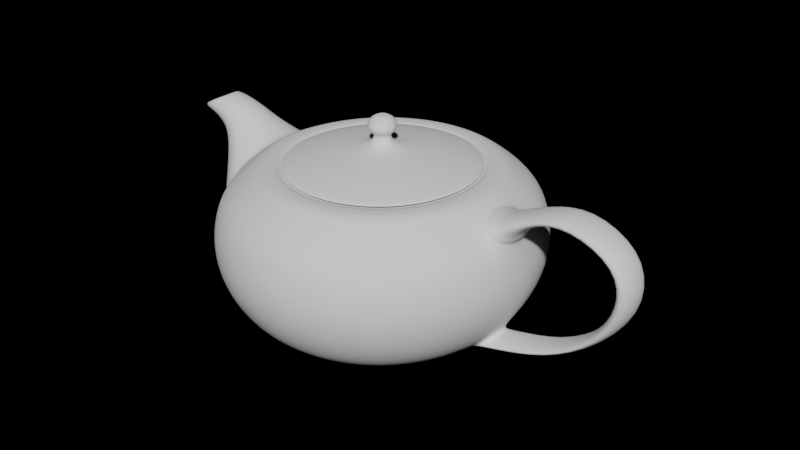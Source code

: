 # Source: teapot3.blend  (saved by Blender 2.92.15; exported with 4.5.12 LTS)
import bpy
from mathutils import Matrix  # noqa: F401  (used for matrix-valued properties, if any)

bpy.ops.wm.read_factory_settings(use_empty=True)
scene = bpy.context.scene
scene.name = 'Scene'

# ---- collections
col_collection_1 = bpy.data.collections.new('Collection 1'); scene.collection.children.link(col_collection_1)

# ---- world
world_world = bpy.data.worlds.new('World'); scene.world = world_world
world_world.use_nodes = True; world_world.node_tree.nodes.clear()
_N = world_world.node_tree.nodes; _L = world_world.node_tree.links
n0 = _N.new('ShaderNodeOutputWorld'); n0.name = 'World Output'; n0.location = (300, 300)
n1 = _N.new('ShaderNodeBackground'); n1.name = 'Background'; n1.location = (10, 300)
n1.inputs[0].default_value = (0.05088, 0.05088, 0.05088, 1.0)
n1.inputs[1].default_value = 0.0
_L.new(n1.outputs[0], n0.inputs[0])
n0.is_active_output = True
world_world.color = (0.05088, 0.05088, 0.05088)
world_world.use_sun_shadow = False
world_world.sun_shadow_jitter_overblur = 0.0
world_world.cycles.sampling_method = 'MANUAL'

# ---- meshes
me_cubeziercircle_012 = bpy.data.meshes.new('CUBezierCircle.012')
me_cubeziercircle_012.from_pydata([(0.09043, -0.01799, 0.07391), (0.08869, -0.01764, 0.05592), (0.06364, -0.02636, 0.1267), (0.0787, -0.0326, 0.1092), (0.08354, -0.03461, 0.0919), (0.08518, -0.03528, 0.07391), (0.08354, -0.03461, 0.05592), (0.0787, -0.0326, 0.03863), (0.07083, -0.02934, 0.02269), (0.06023, -0.02495, 0.01089), (0.05727, -0.03827, 0.1267), (0.07083, -0.04732, 0.1092), (0.07519, -0.05024, 0.0919), (0.07666, -0.05122, 0.07391), (0.07519, -0.05024, 0.05592), (0.07083, -0.04732, 0.03863), (0.06374, -0.04259, 0.02269), (0.05421, -0.03622, 0.01089), (0.04871, -0.04871, 0.1267), (0.06023, -0.06023, 0.1092), (0.06394, -0.06394, 0.0919), (0.0652, -0.0652, 0.07391), (0.06394, -0.06394, 0.05592), (0.06023, -0.06023, 0.03863), (0.05421, -0.05421, 0.02269), (0.0461, -0.0461, 0.01089), (0.03827, -0.05727, 0.1267), (0.04732, -0.07083, 0.1092), (0.05024, -0.07519, 0.0919), (0.05122, -0.07666, 0.07391), (0.05024, -0.07519, 0.05592), (0.04732, -0.07083, 0.03863), (0.04259, -0.06374, 0.02269), (0.03622, -0.05421, 0.01089), (0.02636, -0.06364, 0.1267), (0.0326, -0.0787, 0.1092), (0.03461, -0.08354, 0.0919), (0.03528, -0.08518, 0.07391), (0.03461, -0.08354, 0.05592), (0.0326, -0.0787, 0.03863), (0.02934, -0.07083, 0.02269), (0.02495, -0.06023, 0.01089), (0.01344, -0.06756, 0.1267), (0.01662, -0.08354, 0.1092), (0.01764, -0.08869, 0.0919), (0.01799, -0.09043, 0.07391), (0.01764, -0.08869, 0.05592), (0.01662, -0.08354, 0.03863), (0.01496, -0.07519, 0.02269), (0.01272, -0.06394, 0.01089), (-1.863e-08, -0.06888, 0.1267), (-3.725e-09, -0.08518, 0.1092), (-1.863e-08, -0.09043, 0.0919), (-1.863e-08, -0.0922, 0.07391), (-1.863e-08, -0.09043, 0.05592), (-3.725e-09, -0.08518, 0.03863), (-1.863e-08, -0.07666, 0.02269), (-1.118e-08, -0.0652, 0.01089), (-0.01344, -0.06756, 0.1267), (-0.01662, -0.08354, 0.1092), (-0.01764, -0.08869, 0.0919), (-0.01799, -0.09043, 0.07391), (-0.01764, -0.08869, 0.05592), (-0.01662, -0.08354, 0.03863), (-0.01496, -0.07519, 0.02269), (-0.01272, -0.06394, 0.01089), (-0.02636, -0.06364, 0.1267), (-0.0326, -0.0787, 0.1092), (-0.03461, -0.08354, 0.0919), (-0.03528, -0.08518, 0.07391), (-0.03461, -0.08354, 0.05592), (-0.0326, -0.0787, 0.03863), (-0.02934, -0.07083, 0.02269), (-0.02495, -0.06023, 0.01089), (-0.03827, -0.05727, 0.1267), (-0.04732, -0.07083, 0.1092), (-0.05024, -0.07519, 0.0919), (-0.05122, -0.07666, 0.07391), (-0.05024, -0.07519, 0.05592), (-0.04732, -0.07083, 0.03863), (-0.04259, -0.06374, 0.02269), (-0.03622, -0.05421, 0.01089), (-0.04871, -0.04871, 0.1267), (-0.06023, -0.06023, 0.1092), (-0.06394, -0.06394, 0.0919), (-0.0652, -0.0652, 0.07391), (-0.06394, -0.06394, 0.05592), (-0.06023, -0.06023, 0.03863), (-0.05421, -0.05421, 0.02269), (-0.0461, -0.0461, 0.01089), (-0.05727, -0.03827, 0.1267), (-0.07083, -0.04732, 0.1092), (-0.07519, -0.05024, 0.0919), (-0.07666, -0.05122, 0.07391), (-0.07519, -0.05024, 0.05592), (-0.07083, -0.04732, 0.03863), (-0.06374, -0.04259, 0.02269), (-0.05421, -0.03622, 0.01089), (-0.06364, -0.02636, 0.1267), (-0.07966, -0.03185, 0.1069), (-0.0812, -0.03814, 0.09321), (-0.08123, -0.04186, 0.07782), (-0.08153, -0.03942, 0.06093), (-0.08164, -0.03235, 0.04772), (-0.07083, -0.02934, 0.02269), (-0.06023, -0.02495, 0.01089), (-0.06756, -0.01344, 0.1267), (-0.07399, -0.01913, 0.1196), (-0.08201, -0.01905, 0.0372), (-0.07519, -0.01496, 0.02269), (-0.06394, -0.01272, 0.01089), (-0.05663, -0.01127, 0.007758), (-0.05335, -0.0221, 0.007758), (-0.04801, -0.03208, 0.007758), (-0.04083, -0.04083, 0.007758), (-0.03208, -0.04801, 0.007758), (-0.0221, -0.05335, 0.007758), (-0.01127, -0.05663, 0.007758), (-1.118e-08, -0.05774, 0.007758), (0.01126, -0.05663, 0.007758), (0.0221, -0.05335, 0.007758), (0.04083, -0.04083, 0.007758), (0.03208, -0.04801, 0.007758), (0.04801, -0.03208, 0.007758), (0.05335, -0.0221, 0.007758), (0.05663, -0.01127, 0.007758), (-0.04314, -0.008582, 0.00558), (-0.04064, -0.01683, 0.00558), (-0.03657, -0.02444, 0.00558), (-0.0311, -0.0311, 0.00558), (-0.02444, -0.03657, 0.00558), (-0.01683, -0.04064, 0.00558), (-0.008582, -0.04314, 0.00558), (-1.118e-08, -0.04399, 0.00558), (0.008582, -0.04314, 0.00558), (0.01683, -0.04064, 0.00558), (0.0311, -0.0311, 0.00558), (0.02444, -0.03657, 0.00558), (0.03657, -0.02444, 0.00558), (0.04064, -0.01683, 0.00558), (0.04314, -0.008582, 0.00558), (-0.04314, -0.008582, 0.0), (-0.04064, -0.01683, 0.0), (-0.03657, -0.02444, 0.0), (-0.0311, -0.0311, 0.0), (-0.02444, -0.03657, 0.0), (-0.01683, -0.04064, 0.0), (-0.008582, -0.04314, 0.0), (-1.118e-08, -0.04399, 0.0), (0.008582, -0.04314, 0.0), (0.01683, -0.04064, 0.0), (0.0311, -0.0311, 0.0), (0.02444, -0.03657, 0.0), (0.03657, -0.02444, 0.0), (0.04064, -0.01683, 0.0), (0.04314, -0.008582, 0.0), (-0.03828, -0.007614, 0.0), (-0.03606, -0.01494, 0.0), (-0.03245, -0.02168, 0.0), (-0.0276, -0.0276, 0.0), (-0.02168, -0.03245, 0.0), (-0.01494, -0.03606, 0.0), (-0.007614, -0.03828, 0.0), (-1.118e-08, -0.03903, 0.0), (0.007614, -0.03828, 0.0), (0.01494, -0.03606, 0.0), (0.0276, -0.0276, 0.0), (0.02168, -0.03245, 0.0), (0.03245, -0.02168, 0.0), (0.03606, -0.01494, 0.0), (0.03828, -0.007614, 0.0), (-0.03828, -0.007614, 0.00558), (-0.03606, -0.01494, 0.00558), (-0.03245, -0.02168, 0.00558), (-0.0276, -0.0276, 0.00558), (-0.02168, -0.03245, 0.00558), (-0.01494, -0.03606, 0.00558), (-0.007614, -0.03828, 0.00558), (-1.118e-08, -0.03903, 0.00558), (0.007614, -0.03828, 0.00558), (0.01494, -0.03606, 0.00558), (0.0276, -0.0276, 0.00558), (0.02168, -0.03245, 0.00558), (0.03245, -0.02168, 0.00558), (0.03606, -0.01494, 0.00558), (0.03828, -0.007614, 0.00558), (0.06258, -0.01245, 0.1289), (0.05895, -0.02442, 0.1289), (0.05305, -0.03545, 0.1289), (0.04512, -0.04512, 0.1289), (0.03545, -0.05305, 0.1289), (0.02442, -0.05895, 0.1289), (0.01245, -0.06258, 0.1289), (-1.863e-08, -0.06381, 0.1289), (-0.01245, -0.06258, 0.1289), (-0.02442, -0.05895, 0.1289), (-0.03545, -0.05305, 0.1289), (-0.04512, -0.04512, 0.1289), (-0.05305, -0.03545, 0.1289), (-0.05895, -0.02442, 0.1289), (-0.06258, -0.01245, 0.1289), (0.05519, -0.01098, 0.1289), (0.05199, -0.02153, 0.1289), (0.04679, -0.03126, 0.1289), (0.03979, -0.03979, 0.1289), (0.03126, -0.04679, 0.1289), (0.02153, -0.05199, 0.1289), (0.01098, -0.05519, 0.1289), (-1.118e-08, -0.05627, 0.1289), (-0.01098, -0.05519, 0.1289), (-0.02153, -0.05199, 0.1289), (-0.03126, -0.04679, 0.1289), (-0.03979, -0.03979, 0.1289), (-0.04679, -0.03126, 0.1289), (-0.05199, -0.02153, 0.1289), (-0.05519, -0.01098, 0.1289), (0.05519, -0.01098, 0.1275), (0.05199, -0.02153, 0.1275), (0.04679, -0.03126, 0.1275), (0.03979, -0.03979, 0.1275), (0.03126, -0.04679, 0.1275), (0.02153, -0.05199, 0.1275), (0.01098, -0.05519, 0.1275), (-1.118e-08, -0.05627, 0.1275), (-0.01098, -0.05519, 0.1275), (-0.02153, -0.05199, 0.1275), (-0.03126, -0.04679, 0.1275), (-0.03979, -0.03979, 0.1275), (-0.04679, -0.03126, 0.1275), (-0.05199, -0.02153, 0.1275), (-0.05519, -0.01098, 0.1275), (0.05044, -0.01003, 0.1275), (0.04751, -0.01968, 0.1275), (0.04276, -0.02857, 0.1275), (0.03636, -0.03636, 0.1275), (0.02857, -0.04276, 0.1275), (0.01968, -0.04751, 0.1275), (0.01003, -0.05044, 0.1275), (-1.118e-08, -0.05143, 0.1275), (-0.01003, -0.05044, 0.1275), (-0.01968, -0.04751, 0.1275), (-0.02857, -0.04276, 0.1275), (-0.03636, -0.03636, 0.1275), (-0.04276, -0.02857, 0.1275), (-0.04751, -0.01968, 0.1275), (-0.05044, -0.01003, 0.1275), (-0.08109, -0.02933, 0.1048), (-0.08297, -0.0353, 0.09249), (-0.08295, -0.03875, 0.07733), (-0.08329, -0.02981, 0.05049), (-0.07605, -0.01726, 0.1179), (-0.0831, -0.03679, 0.06238), (-0.08379, -0.01736, 0.04013), (-0.1229, -0.008052, 0.1422), (-0.1255, -0.01001, 0.1399), (-0.1285, -0.01071, 0.1369), (-0.1335, -0.007795, 0.1315), (-0.1202, -0.004636, 0.1441), (-0.1314, -0.00976, 0.134), (-0.1357, -0.004606, 0.1296), (-0.08207, -0.01619, 0.1213), (-0.09349, -0.03119, 0.07365), (-0.09579, -0.02531, 0.06304), (-0.09742, -0.01425, 0.05398), (-0.08915, -0.03042, 0.09843), (-0.0912, -0.0327, 0.086), (-0.08757, -0.02559, 0.1095), (-0.1113, -0.01234, 0.1271), (-0.106, -0.01121, 0.1346), (-0.1019, -0.004867, 0.1389), (-0.1119, -0.01053, 0.1205), (-0.1164, -0.005539, 0.1204), (-0.1086, -0.0126, 0.131), (-0.1041, -0.008782, 0.1372), (-0.1203, -0.01085, 0.1326), (-0.1152, -0.009826, 0.1393), (-0.1114, -0.004157, 0.1428), (-0.1225, -0.008812, 0.1296), (-0.1243, -0.005038, 0.127), (-0.1177, -0.0112, 0.1362), (-0.1133, -0.007559, 0.1414), (-0.08943, -0.01136, 0.1277), (-0.1019, -0.02004, 0.08082), (-0.1035, -0.01136, 0.06822), (-0.09637, -0.02415, 0.1021), (-0.09351, -0.01832, 0.1197), (-0.09902, -0.02387, 0.09225), (-0.0947, -0.02187, 0.1114), (-0.1045, -0.01655, 0.1097), (-0.1007, -0.01604, 0.1228), (-0.09554, -0.008314, 0.1336), (-0.1068, -0.01378, 0.1025), (-0.1087, -0.007878, 0.09486), (-0.1025, -0.01703, 0.1165), (-0.09902, -0.01379, 0.1285), (-0.1079, -0.01378, 0.1185), (-0.1036, -0.01379, 0.1286), (-0.09864, -0.006687, 0.1364), (-0.11, -0.0112, 0.1133), (-0.1117, -0.006234, 0.1082), (-0.1057, -0.01454, 0.1236), (-0.1016, -0.01155, 0.1329), (0.06756, -0.01344, 0.1267), (0.08294, -0.01671, 0.1092), (0.08869, -0.01764, 0.0919), (0.1508, -0.008785, 0.08928), (0.1554, -0.011, 0.08928), (0.1595, -0.006776, 0.08928), (0.1144, -0.007113, 0.03457), (0.0923, -0.01069, 0.1162), (0.08833, -0.01339, 0.1195), (0.08477, -0.008245, 0.1225), (0.0899, -0.01073, 0.1112), (0.08417, -0.01345, 0.1165), (0.07902, -0.00828, 0.1212), (0.0753, -0.009775, 0.1202), (0.08059, -0.01587, 0.1139), (0.08648, -0.01267, 0.1068), (0.1233, -0.0122, 0.1376), (0.123, -0.009737, 0.1331), (0.1236, -0.00751, 0.1417), (0.1153, -0.007286, 0.02914), (0.1146, -0.01018, 0.03131), (0.07686, -0.006835, 0.02431), (0.07267, -0.01136, 0.01973), (0.06991, -0.009224, 0.01668), (0.08354, -0.01662, 0.03863), (0.07519, -0.01496, 0.02269), (0.06394, -0.01272, 0.01089), (0.1512, -0.0116, 0.1201), (0.1488, -0.009261, 0.1171), (0.1534, -0.007143, 0.1228), (0.1428, -0.009725, 0.05772), (0.1449, -0.006478, 0.05667), (0.1407, -0.007275, 0.05928), (0.1006, -0.006548, 0.1329), (0.1034, -0.00849, 0.1271), (0.1019, -0.01063, 0.1302), (0.07677, -0.009714, 0.1213), (0.08194, -0.01577, 0.1149), (0.0877, -0.01259, 0.1078), (0.08499, -0.007046, 0.0266), (0.07974, -0.008959, 0.01933), (0.08175, -0.01132, 0.02223), (0.08548, -0.017, 0.07391), (0.08383, -0.01668, 0.0569), (0.06085, -0.02521, 0.1225), (0.07456, -0.03088, 0.1067), (0.07897, -0.03271, 0.09092), (0.08052, -0.03335, 0.07391), (0.07897, -0.03271, 0.0569), (0.07439, -0.03081, 0.04055), (0.06703, -0.02777, 0.02566), (0.05753, -0.02383, 0.01509), (0.05476, -0.03659, 0.1225), (0.0671, -0.04483, 0.1067), (0.07107, -0.04749, 0.09092), (0.07246, -0.04842, 0.07391), (0.07107, -0.04749, 0.0569), (0.06695, -0.04473, 0.04055), (0.06033, -0.04031, 0.02566), (0.05178, -0.0346, 0.01509), (0.04657, -0.04657, 0.1225), (0.05706, -0.05706, 0.1067), (0.06044, -0.06044, 0.09092), (0.06163, -0.06163, 0.07391), (0.06044, -0.06044, 0.0569), (0.05693, -0.05693, 0.04055), (0.05131, -0.05131, 0.02566), (0.04403, -0.04403, 0.01509), (0.03659, -0.05476, 0.1225), (0.04483, -0.0671, 0.1067), (0.04749, -0.07107, 0.09092), (0.04842, -0.07246, 0.07391), (0.04749, -0.07107, 0.0569), (0.04473, -0.06695, 0.04055), (0.04031, -0.06033, 0.02566), (0.0346, -0.05178, 0.01509), (0.02521, -0.06085, 0.1225), (0.03088, -0.07456, 0.1067), (0.03271, -0.07897, 0.09092), (0.03335, -0.08052, 0.07391), (0.03271, -0.07897, 0.0569), (0.03081, -0.07439, 0.04055), (0.02777, -0.06703, 0.02566), (0.02383, -0.05753, 0.01509), (0.01285, -0.0646, 0.1225), (0.01574, -0.07915, 0.1067), (0.01668, -0.08383, 0.09092), (0.017, -0.08548, 0.07391), (0.01668, -0.08383, 0.0569), (0.01571, -0.07897, 0.04055), (0.01416, -0.07116, 0.02566), (0.01215, -0.06107, 0.01509), (-1.863e-08, -0.06586, 0.1225), (-3.725e-09, -0.0807, 0.1067), (-1.863e-08, -0.08548, 0.09092), (-1.863e-08, -0.08715, 0.07391), (-1.863e-08, -0.08548, 0.0569), (-3.725e-09, -0.08052, 0.04055), (-1.863e-08, -0.07256, 0.02566), (-1.118e-08, -0.06227, 0.01509), (-0.01285, -0.0646, 0.1225), (-0.01574, -0.07915, 0.1067), (-0.01668, -0.08383, 0.09092), (-0.017, -0.08548, 0.07391), (-0.01668, -0.08383, 0.0569), (-0.01571, -0.07897, 0.04055), (-0.01416, -0.07116, 0.02566), (-0.01215, -0.06107, 0.01509), (-0.02521, -0.06085, 0.1225), (-0.03088, -0.07456, 0.1067), (-0.03271, -0.07897, 0.09092), (-0.03335, -0.08052, 0.07391), (-0.03271, -0.07897, 0.0569), (-0.03081, -0.07439, 0.04055), (-0.02777, -0.06703, 0.02566), (-0.02383, -0.05753, 0.01509), (-0.03659, -0.05476, 0.1225), (-0.04483, -0.0671, 0.1067), (-0.04749, -0.07107, 0.09092), (-0.04842, -0.07246, 0.07391), (-0.04749, -0.07107, 0.0569), (-0.04473, -0.06695, 0.04055), (-0.04031, -0.06033, 0.02566), (-0.0346, -0.05178, 0.01509), (-0.04657, -0.04657, 0.1225), (-0.05706, -0.05706, 0.1067), (-0.06044, -0.06044, 0.09092), (-0.06163, -0.06163, 0.07391), (-0.06044, -0.06044, 0.0569), (-0.05693, -0.05693, 0.04055), (-0.05131, -0.05131, 0.02566), (-0.04403, -0.04403, 0.01509), (-0.05471, -0.03662, 0.1225), (-0.06708, -0.04489, 0.1066), (-0.07106, -0.0475, 0.09092), (-0.07244, -0.04846, 0.07392), (-0.07103, -0.04754, 0.0569), (-0.06687, -0.04481, 0.04053), (-0.06025, -0.04034, 0.02562), (-0.05178, -0.0346, 0.01509), (-0.06085, -0.02513, 0.1226), (-0.07549, -0.03017, 0.1044), (-0.07682, -0.03592, 0.09215), (-0.0768, -0.0395, 0.07764), (-0.07708, -0.03721, 0.0617), (-0.07724, -0.03051, 0.04932), (-0.06697, -0.02773, 0.02557), (-0.05753, -0.02383, 0.01509), (-0.06477, -0.01276, 0.1224), (-0.07042, -0.01802, 0.1162), (-0.07759, -0.0179, 0.03932), (-0.07112, -0.01409, 0.02561), (-0.06107, -0.01215, 0.01509), (-0.05524, -0.01099, 0.01259), (-0.05204, -0.02156, 0.01259), (-0.04683, -0.03129, 0.01259), (-0.03983, -0.03983, 0.01259), (-0.03129, -0.04683, 0.01259), (-0.02156, -0.05204, 0.01259), (-0.01099, -0.05524, 0.01259), (-1.118e-08, -0.05633, 0.01259), (0.01099, -0.05524, 0.01259), (0.02156, -0.05204, 0.01259), (0.03983, -0.03983, 0.01259), (0.03129, -0.04683, 0.01259), (0.04683, -0.03129, 0.01259), (0.05204, -0.02156, 0.01259), (0.05524, -0.01099, 0.01259), (0.06148, -0.01223, 0.1239), (0.05791, -0.02399, 0.1239), (0.05212, -0.03482, 0.1239), (0.04432, -0.04432, 0.1239), (0.03482, -0.05212, 0.1239), (0.02399, -0.05791, 0.1239), (0.01223, -0.06148, 0.1239), (-1.863e-08, -0.06268, 0.1239), (-0.01223, -0.06148, 0.1239), (-0.02399, -0.05791, 0.1239), (-0.03482, -0.05212, 0.1239), (-0.04432, -0.04432, 0.1239), (-0.05212, -0.03482, 0.1239), (-0.05791, -0.02399, 0.1239), (-0.06148, -0.01223, 0.1239), (0.05996, -0.01193, 0.1237), (0.05648, -0.02339, 0.1237), (0.05083, -0.03396, 0.1237), (0.04323, -0.04323, 0.1237), (0.03396, -0.05083, 0.1237), (0.02339, -0.05648, 0.1237), (0.01193, -0.05996, 0.1237), (-1.118e-08, -0.06113, 0.1237), (-0.01193, -0.05996, 0.1237), (-0.02339, -0.05648, 0.1237), (-0.03396, -0.05083, 0.1237), (-0.04323, -0.04323, 0.1237), (-0.05083, -0.03396, 0.1237), (-0.05648, -0.02339, 0.1237), (-0.05996, -0.01193, 0.1237), (0.06026, -0.01199, 0.1227), (0.05676, -0.02351, 0.1227), (0.05108, -0.03413, 0.1227), (0.04344, -0.04344, 0.1227), (0.03413, -0.05108, 0.1227), (0.02351, -0.05676, 0.1227), (0.01199, -0.06026, 0.1227), (-1.118e-08, -0.06144, 0.1227), (-0.01199, -0.06026, 0.1227), (-0.02351, -0.05676, 0.1227), (-0.03413, -0.05108, 0.1227), (-0.04344, -0.04344, 0.1227), (-0.05108, -0.03413, 0.1227), (-0.05676, -0.02351, 0.1227), (-0.06026, -0.01199, 0.1227), (0.05044, -0.01003, 0.1225), (0.04751, -0.01968, 0.1225), (0.04276, -0.02857, 0.1225), (0.03636, -0.03636, 0.1225), (0.02857, -0.04276, 0.1225), (0.01968, -0.04751, 0.1225), (0.01003, -0.05044, 0.1225), (-1.118e-08, -0.05143, 0.1225), (-0.01003, -0.05044, 0.1225), (-0.01968, -0.04751, 0.1225), (-0.02857, -0.04276, 0.1225), (-0.03636, -0.03636, 0.1225), (-0.04276, -0.02857, 0.1225), (-0.04751, -0.01968, 0.1225), (-0.05044, -0.01003, 0.1225), (-0.07772, -0.02547, 0.1017), (-0.07926, -0.03151, 0.0911), (-0.07904, -0.03523, 0.07722), (-0.0791, -0.02745, 0.05233), (-0.07384, -0.01466, 0.1128), (-0.07902, -0.03372, 0.06333), (-0.07957, -0.01603, 0.04272), (-0.1233, -0.004561, 0.1385), (-0.1256, -0.005322, 0.1377), (-0.1282, -0.005499, 0.1369), (-0.1326, -0.00421, 0.135), (-0.1209, -0.002705, 0.1394), (-0.1307, -0.005074, 0.136), (-0.1347, -0.002526, 0.1342), (-0.08336, -0.01301, 0.1172), (-0.08993, -0.02757, 0.07414), (-0.09183, -0.02246, 0.06464), (-0.09324, -0.0126, 0.05651), (-0.08711, -0.02613, 0.09674), (-0.08823, -0.02864, 0.08534), (-0.0869, -0.02128, 0.1069), (-0.1096, -0.007405, 0.1274), (-0.1065, -0.006733, 0.1321), (-0.1039, -0.002963, 0.1346), (-0.1085, -0.006726, 0.1218), (-0.1126, -0.003228, 0.1231), (-0.108, -0.007632, 0.1299), (-0.1054, -0.005339, 0.1336), (-0.1193, -0.005887, 0.1337), (-0.1156, -0.005481, 0.1367), (-0.1127, -0.002421, 0.1382), (-0.1208, -0.004724, 0.1324), (-0.1221, -0.002651, 0.1311), (-0.1175, -0.006143, 0.1353), (-0.1142, -0.004355, 0.1375), (-0.09158, -0.008392, 0.1238), (-0.09755, -0.01756, 0.08133), (-0.09876, -0.01004, 0.06944), (-0.09342, -0.02012, 0.1011), (-0.0934, -0.01387, 0.117), (-0.09525, -0.0205, 0.09201), (-0.09288, -0.01741, 0.1097), (-0.1011, -0.01276, 0.1095), (-0.09979, -0.01131, 0.1212), (-0.09779, -0.005505, 0.1298), (-0.1026, -0.01104, 0.1029), (-0.1039, -0.006513, 0.09566), (-0.1002, -0.01255, 0.1156), (-0.09965, -0.00942, 0.1258), (-0.1049, -0.00959, 0.1186), (-0.1033, -0.009012, 0.1268), (-0.1009, -0.004245, 0.1324), (-0.1061, -0.007995, 0.114), (-0.107, -0.004463, 0.1094), (-0.1042, -0.00973, 0.1228), (-0.1026, -0.007479, 0.1299), (0.06471, -0.01273, 0.1225), (0.07916, -0.01485, 0.1069), (0.08379, -0.01655, 0.09105), (0.07897, -0.01571, 0.04057), (0.0711, -0.01417, 0.02558), (0.06108, -0.01215, 0.01508), (0.05519, -0.01098, 0.1283), (0.05199, -0.02153, 0.1283), (0.04679, -0.03126, 0.1283), (0.03979, -0.03979, 0.1283), (0.03126, -0.04679, 0.1283), (0.02153, -0.05199, 0.1283), (0.01098, -0.05519, 0.1283), (-1.863e-08, -0.05627, 0.1283), (-0.01098, -0.05519, 0.1283), (-0.02153, -0.05199, 0.1283), (-0.03126, -0.04679, 0.1283), (-0.03979, -0.03979, 0.1283), (-0.04679, -0.03126, 0.1283), (-0.05199, -0.02153, 0.1283), (-0.05519, -0.01098, 0.1283), (0.05044, -0.01003, 0.1283), (0.04751, -0.01968, 0.1283), (0.04276, -0.02857, 0.1283), (0.03636, -0.03636, 0.1283), (0.02857, -0.04276, 0.1283), (0.01968, -0.04751, 0.1283), (0.01003, -0.05044, 0.1283), (-1.863e-08, -0.05143, 0.1283), (-0.01003, -0.05044, 0.1283), (-0.01968, -0.04751, 0.1283), (-0.02857, -0.04276, 0.1283), (-0.03636, -0.03636, 0.1283), (-0.04276, -0.02857, 0.1283), (-0.04751, -0.01968, 0.1283), (-0.05044, -0.01003, 0.1283), (0.05044, -0.01003, 0.1235), (0.04751, -0.01968, 0.1235), (0.04276, -0.02857, 0.1235), (0.03636, -0.03636, 0.1235), (0.02857, -0.04276, 0.1235), (0.01968, -0.04751, 0.1235), (0.01003, -0.05044, 0.1235), (-1.863e-08, -0.05143, 0.1235), (-0.01003, -0.05044, 0.1235), (-0.01968, -0.04751, 0.1235), (-0.02857, -0.04276, 0.1235), (-0.03636, -0.03636, 0.1235), (-0.04276, -0.02857, 0.1235), (-0.04751, -0.01968, 0.1235), (-0.05044, -0.01003, 0.1235), (0.04495, -0.008941, 0.133), (0.04234, -0.01754, 0.133), (0.03811, -0.02546, 0.133), (0.03241, -0.03241, 0.133), (0.02546, -0.03811, 0.133), (0.01754, -0.04234, 0.133), (0.008941, -0.04495, 0.133), (-1.863e-08, -0.04583, 0.133), (-0.008941, -0.04495, 0.133), (-0.01754, -0.04234, 0.133), (-0.02546, -0.03811, 0.133), (-0.03241, -0.03241, 0.133), (-0.03811, -0.02546, 0.133), (-0.04234, -0.01754, 0.133), (-0.04495, -0.008941, 0.133), (0.03314, -0.006593, 0.1369), (0.03122, -0.01293, 0.1369), (0.0281, -0.01877, 0.1369), (0.0239, -0.0239, 0.1369), (0.01877, -0.0281, 0.1369), (0.01293, -0.03122, 0.1369), (0.006593, -0.03314, 0.1369), (-1.118e-08, -0.03379, 0.1369), (-0.006593, -0.03314, 0.1369), (-0.01293, -0.03122, 0.1369), (-0.01877, -0.0281, 0.1369), (-0.0239, -0.0239, 0.1369), (-0.0281, -0.01877, 0.1369), (-0.03122, -0.01293, 0.1369), (-0.03314, -0.006593, 0.1369), (0.01242, -0.00247, 0.1408), (0.0117, -0.004846, 0.1408), (0.01053, -0.007035, 0.1408), (0.008954, -0.008954, 0.1408), (0.007035, -0.01053, 0.1408), (0.004846, -0.0117, 0.1408), (0.00247, -0.01242, 0.1408), (-3.725e-09, -0.01266, 0.1408), (-0.00247, -0.01242, 0.1408), (-0.004846, -0.0117, 0.1408), (-0.007035, -0.01053, 0.1408), (-0.008954, -0.008954, 0.1408), (-0.01053, -0.007035, 0.1408), (-0.0117, -0.004846, 0.1408), (-0.01242, -0.00247, 0.1408), (-0.004727, -0.0009404, 0.1479), (-0.004453, -0.001845, 0.1479), (-0.004007, -0.002678, 0.1479), (-0.003408, -0.003408, 0.1479), (-0.002678, -0.004007, 0.1479), (-0.001844, -0.004453, 0.1479), (-0.0009402, -0.004727, 0.1479), (6.333e-08, -0.00482, 0.1479), (0.002938, -0.0005845, 0.1652), (0.004265, -0.0008485, 0.1644), (0.005428, -0.00108, 0.1635), (0.006383, -0.00127, 0.1623), (0.007087, -0.00141, 0.1609), (0.007539, -0.0015, 0.1595), (0.007758, -0.001543, 0.158), (0.00771, -0.001534, 0.1566), (0.007335, -0.001459, 0.1551), (0.006603, -0.001314, 0.1537), (0.005564, -0.001107, 0.1525), (0.004435, -0.0008824, 0.1503), (0.002767, -0.001146, 0.1652), (0.004018, -0.001664, 0.1644), (0.005113, -0.002118, 0.1635), (0.006013, -0.002491, 0.1623), (0.006676, -0.002765, 0.1609), (0.007101, -0.002942, 0.1595), (0.007308, -0.003027, 0.158), (0.007263, -0.003008, 0.1566), (0.006909, -0.002862, 0.1551), (0.00622, -0.002577, 0.1537), (0.005241, -0.002171, 0.1525), (0.004178, -0.001731, 0.1503), (0.002491, -0.001664, 0.1652), (0.003616, -0.002416, 0.1644), (0.004602, -0.003075, 0.1635), (0.005411, -0.003616, 0.1623), (0.006008, -0.004015, 0.1609), (0.006391, -0.00427, 0.1595), (0.006577, -0.004395, 0.158), (0.006536, -0.004367, 0.1566), (0.006218, -0.004155, 0.1551), (0.005598, -0.003741, 0.1537), (0.004717, -0.003152, 0.1525), (0.00376, -0.002513, 0.1503), (0.002118, -0.002118, 0.1652), (0.003075, -0.003075, 0.1644), (0.003914, -0.003914, 0.1635), (0.004602, -0.004602, 0.1623), (0.005109, -0.00511, 0.1609), (0.005435, -0.005435, 0.1595), (0.005593, -0.005593, 0.158), (0.005559, -0.005559, 0.1566), (0.005288, -0.005288, 0.1551), (0.004761, -0.004761, 0.1537), (0.004011, -0.004012, 0.1525), (0.003198, -0.003198, 0.1503), (0.001664, -0.002491, 0.1652), (0.002416, -0.003616, 0.1644), (0.003075, -0.004602, 0.1635), (0.003616, -0.005411, 0.1623), (0.004014, -0.006008, 0.1609), (0.00427, -0.006391, 0.1595), (0.004395, -0.006577, 0.158), (0.004367, -0.006536, 0.1566), (0.004155, -0.006218, 0.1551), (0.00374, -0.005598, 0.1537), (0.003152, -0.004717, 0.1525), (0.002512, -0.00376, 0.1503), (0.006323, -0.001258, 0.1447), (0.005956, -0.002467, 0.1447), (0.00536, -0.003582, 0.1447), (0.001146, -0.002767, 0.1652), (0.001664, -0.004018, 0.1644), (0.002118, -0.005113, 0.1635), (0.002491, -0.006013, 0.1623), (0.002765, -0.006676, 0.1609), (0.002942, -0.007101, 0.1595), (0.003027, -0.007308, 0.158), (0.003008, -0.007263, 0.1566), (0.002862, -0.006909, 0.1551), (0.002576, -0.00622, 0.1537), (0.002171, -0.005241, 0.1525), (0.001731, -0.004178, 0.1503), (0.004559, -0.004559, 0.1447), (0.003582, -0.005361, 0.1447), (0.0005844, -0.002938, 0.1652), (0.0008484, -0.004265, 0.1644), (0.00108, -0.005428, 0.1635), (0.00127, -0.006383, 0.1623), (0.00141, -0.007087, 0.1609), (0.0015, -0.007539, 0.1595), (0.001543, -0.007758, 0.158), (0.001534, -0.00771, 0.1566), (0.001459, -0.007335, 0.1551), (0.001314, -0.006603, 0.1537), (0.001107, -0.005564, 0.1525), (0.0008823, -0.004435, 0.1503), (0.002467, -0.005956, 0.1447), (0.001258, -0.006323, 0.1447), (6.333e-08, -0.002995, 0.1652), (6.333e-08, -0.004349, 0.1644), (6.333e-08, -0.005535, 0.1635), (6.333e-08, -0.006508, 0.1623), (6.333e-08, -0.007226, 0.1609), (6.333e-08, -0.007687, 0.1595), (6.333e-08, -0.00791, 0.158), (6.333e-08, -0.007861, 0.1566), (6.333e-08, -0.007479, 0.1551), (6.333e-08, -0.006733, 0.1537), (6.333e-08, -0.005673, 0.1525), (6.333e-08, -0.004522, 0.1503), (-0.0005843, -0.002938, 0.1652), (-0.0008483, -0.004265, 0.1644), (-0.00108, -0.005428, 0.1635), (-0.00127, -0.006383, 0.1623), (-0.00141, -0.007087, 0.1609), (-0.001499, -0.007539, 0.1595), (-0.001543, -0.007758, 0.158), (-0.001534, -0.00771, 0.1566), (-0.001459, -0.007335, 0.1551), (-0.001313, -0.006603, 0.1537), (-0.001107, -0.005564, 0.1525), (-0.0008822, -0.004435, 0.1503), (6.333e-08, -0.006447, 0.1447), (-0.001258, -0.006323, 0.1447), (-0.001146, -0.002767, 0.1652), (-0.001664, -0.004018, 0.1644), (-0.002118, -0.005113, 0.1635), (-0.00249, -0.006013, 0.1623), (-0.002765, -0.006676, 0.1609), (-0.002941, -0.007101, 0.1595), (-0.003027, -0.007308, 0.158), (-0.003008, -0.007263, 0.1566), (-0.002862, -0.006909, 0.1551), (-0.002576, -0.00622, 0.1537), (-0.002171, -0.005241, 0.1525), (-0.001731, -0.004178, 0.1503), (-0.002467, -0.005956, 0.1447), (-0.003582, -0.005361, 0.1447), (-0.001664, -0.002491, 0.1652), (-0.002416, -0.003616, 0.1644), (-0.003075, -0.004602, 0.1635), (-0.003616, -0.005411, 0.1623), (-0.004014, -0.006008, 0.1609), (-0.00427, -0.006391, 0.1595), (-0.004395, -0.006577, 0.158), (-0.004367, -0.006536, 0.1566), (-0.004155, -0.006218, 0.1551), (-0.00374, -0.005598, 0.1537), (-0.003152, -0.004717, 0.1525), (-0.002512, -0.00376, 0.1503), (-0.004559, -0.004559, 0.1447), (-0.00536, -0.003582, 0.1447), (-0.002118, -0.002118, 0.1652), (-0.003075, -0.003075, 0.1644), (-0.003913, -0.003914, 0.1635), (-0.004602, -0.004602, 0.1623), (-0.005109, -0.00511, 0.1609), (-0.005435, -0.005435, 0.1595), (-0.005593, -0.005593, 0.158), (-0.005558, -0.005559, 0.1566), (-0.005288, -0.005288, 0.1551), (-0.00476, -0.004761, 0.1537), (-0.004011, -0.004012, 0.1525), (-0.003198, -0.003198, 0.1503), (-0.005956, -0.002467, 0.1447), (-0.006323, -0.001258, 0.1447), (-0.00249, -0.001664, 0.1652), (-0.003616, -0.002416, 0.1644), (-0.004602, -0.003075, 0.1635), (-0.005411, -0.003616, 0.1623), (-0.006008, -0.004015, 0.1609), (-0.006391, -0.00427, 0.1595), (-0.006577, -0.004395, 0.158), (-0.006536, -0.004367, 0.1566), (-0.006218, -0.004155, 0.1551), (-0.005598, -0.003741, 0.1537), (-0.004717, -0.003152, 0.1525), (-0.00376, -0.002513, 0.1503), (-0.002767, -0.001146, 0.1652), (-0.004017, -0.001664, 0.1644), (-0.005113, -0.002118, 0.1635), (-0.006013, -0.002491, 0.1623), (-0.006676, -0.002765, 0.1609), (-0.007101, -0.002942, 0.1595), (-0.007308, -0.003027, 0.158), (-0.007263, -0.003008, 0.1566), (-0.006909, -0.002862, 0.1551), (-0.00622, -0.002577, 0.1537), (-0.005241, -0.002171, 0.1525), (-0.004178, -0.001731, 0.1503), (-0.002938, -0.0005845, 0.1652), (-0.004265, -0.0008485, 0.1644), (-0.005428, -0.00108, 0.1635), (-0.006383, -0.00127, 0.1623), (-0.007087, -0.00141, 0.1609), (-0.007539, -0.0015, 0.1595), (-0.007758, -0.001543, 0.158), (-0.00771, -0.001534, 0.1566), (-0.007335, -0.001459, 0.1551), (-0.006603, -0.001314, 0.1537), (-0.005564, -0.001107, 0.1525), (-0.004435, -0.0008824, 0.1503), (0.0009403, -0.004727, 0.1479), (0.001844, -0.004453, 0.1479), (0.002678, -0.004007, 0.1479), (0.003408, -0.003408, 0.1479), (0.004007, -0.002678, 0.1479), (0.004453, -0.001845, 0.1479), (0.004727, -0.0009404, 0.1479), (0.04551, -0.009053, 0.1235), (0.04287, -0.01776, 0.1235), (0.03858, -0.02578, 0.1235), (0.03281, -0.03281, 0.1235), (0.02578, -0.03858, 0.1235), (0.01776, -0.04287, 0.1235), (0.009053, -0.04551, 0.1235), (-1.863e-08, -0.0464, 0.1235), (-0.009053, -0.04551, 0.1235), (-0.01776, -0.04287, 0.1235), (-0.02578, -0.03858, 0.1235), (-0.03281, -0.03281, 0.1235), (-0.03858, -0.02578, 0.1235), (-0.04287, -0.01776, 0.1235), (-0.04551, -0.009053, 0.1235), (0.03192, -0.00635, 0.132), (0.03007, -0.01246, 0.132), (0.02706, -0.01808, 0.132), (0.02301, -0.02301, 0.132), (0.01808, -0.02706, 0.132), (0.01246, -0.03007, 0.132), (0.00635, -0.03192, 0.132), (-1.118e-08, -0.03255, 0.132), (-0.00635, -0.03192, 0.132), (-0.01246, -0.03007, 0.132), (-0.01808, -0.02706, 0.132), (-0.02301, -0.02301, 0.132), (-0.02706, -0.01808, 0.132), (-0.03007, -0.01246, 0.132), (-0.03192, -0.00635, 0.132), (0.01065, -0.002118, 0.136), (0.01003, -0.004155, 0.136), (0.009028, -0.006032, 0.136), (0.007678, -0.007678, 0.136), (0.006032, -0.009028, 0.136), (0.004155, -0.01003, 0.136), (0.002118, -0.01065, 0.136), (-3.725e-09, -0.01086, 0.136), (-0.002118, -0.01065, 0.136), (-0.004155, -0.01003, 0.136), (-0.006032, -0.009028, 0.136), (-0.007678, -0.007678, 0.136), (-0.009028, -0.006032, 0.136), (-0.01003, -0.004155, 0.136), (-0.01065, -0.002118, 0.136), (0.002123, -0.0008798, 0.1411), (0.001911, -0.001277, 0.1411), (0.001625, -0.001625, 0.1411), (0.001277, -0.001911, 0.1411), (0.0008797, -0.002124, 0.1411), (0.0004486, -0.002254, 0.1411), (6.463e-08, -0.002299, 0.1411), (-0.0004484, -0.002254, 0.1411), (-0.0008796, -0.002124, 0.1411), (-0.001277, -0.001911, 0.1411), (-0.001625, -0.001625, 0.1411), (-0.001911, -0.001277, 0.1411), (-0.002123, -0.0008798, 0.1411), (0.002588, -0.0005151, 0.1411), (0.002438, -0.00101, 0.1411), (0.002194, -0.001466, 0.1411), (0.001866, -0.001866, 0.1411), (0.001466, -0.002194, 0.1411), (0.00101, -0.002438, 0.1411), (6.333e-08, -0.002639, 0.1411), (0.000515, -0.002588, 0.1411), (-0.0005148, -0.002588, 0.1411), (-0.00101, -0.002438, 0.1411), (-0.001866, -0.001866, 0.1411), (-0.001466, -0.002194, 0.1411), (-0.002194, -0.001466, 0.1411), (-0.002438, -0.00101, 0.1411), (-0.002588, -0.0005151, 0.1411), (0.06888, 0.0, 0.1267), (0.09043, 0.0, 0.0919), (0.0922, 0.0, 0.07391), (0.09043, 0.0, 0.05592), (-0.06888, 0.0, 0.1267), (-0.07066, 0.0, 0.1258), (-0.08196, 0.0, 0.03264), (-0.07666, 0.0, 0.02269), (-0.0652, 0.0, 0.01089), (-0.05774, 0.0, 0.007758), (0.05774, 0.0, 0.007758), (-0.04399, 0.0, 0.00558), (0.04399, 0.0, 0.00558), (-0.04399, 0.0, 0.0), (0.04399, 0.0, 0.0), (-0.03903, 0.0, 0.0), (0.03903, 0.0, 0.0), (-0.03903, 0.0, 0.00558), (0.03903, 0.0, 0.00558), (0.06381, 0.0, 0.1289), (-0.06381, 0.0, 0.1289), (0.05627, 0.0, 0.1289), (-0.05627, 0.0, 0.1289), (0.05627, 0.0, 0.1275), (-0.05627, 0.0, 0.1275), (0.05143, 0.0, 0.1275), (-0.05143, 0.0, 0.1275), (-0.07333, 0.0, 0.1238), (-0.08375, 0.0, 0.03605), (-0.1192, 0.0, 0.1448), (-0.1365, 0.0, 0.1283), (-0.08095, 0.0, 0.1251), (-0.09731, 0.0, 0.04962), (-0.1012, 0.0, 0.1396), (-0.117, 0.0, 0.1191), (-0.1107, 0.0, 0.1434), (-0.1251, 0.0, 0.126), (-0.08774, 0.0, 0.1314), (-0.103, 0.0, 0.061), (-0.09425, 0.0, 0.1358), (-0.1091, 0.0, 0.09029), (-0.09769, 0.0, 0.1378), (-0.1119, 0.0, 0.1052), (0.1484, 0.0, 0.08928), (0.1608, 0.0, 0.08928), (0.1228, 0.0, 0.1308), (0.1237, 0.0, 0.1429), (0.1139, 0.0, 0.03532), (0.1153, 0.0, 0.02765), (0.09435, 0.0, 0.1144), (0.08369, 0.0, 0.1235), (0.09285, 0.0, 0.1084), (0.07747, 0.0, 0.1226), (0.07371, 0.0, 0.1222), (0.08951, 0.0, 0.1032), (0.0781, 0.0, 0.02537), (0.06878, 0.0, 0.01458), (0.08518, 0.0, 0.03863), (0.0652, 0.0, 0.01089), (0.1541, 0.0, 0.1236), (0.1475, 0.0, 0.1155), (0.1455, 0.0, 0.05595), (0.1394, 0.0, 0.05965), (0.1002, 0.0, 0.1337), (0.1042, 0.0, 0.1256), (0.09067, 0.0, 0.1041), (0.07521, 0.0, 0.1232), (0.08584, 0.0, 0.02761), (0.07887, 0.0, 0.01733), (0.0661, 0.0, 0.1224), (0.0855, 0.0, 0.0913), (0.0872, 0.0, 0.07391), (0.08552, 0.0, 0.05689), (-0.06613, 0.0, 0.1224), (-0.0674, 0.0, 0.1221), (-0.07755, 0.0, 0.03493), (-0.07256, 0.0, 0.02561), (-0.06228, 0.0, 0.01507), (-0.05633, 0.0, 0.01259), (0.05633, 0.0, 0.01259), (0.06268, 0.0, 0.124), (-0.06268, 0.0, 0.124), (0.0611, 0.0, 0.1238), (-0.0611, 0.0, 0.1238), (0.06142, 0.0, 0.1227), (-0.06142, 0.0, 0.1227), (0.05143, 0.0, 0.1225), (-0.05143, 0.0, 0.1225), (-0.07177, 0.0, 0.1184), (-0.07965, 0.0, 0.03892), (-0.12, 0.0, 0.14), (-0.1355, 0.0, 0.133), (-0.08324, 0.0, 0.1208), (-0.09323, 0.0, 0.05252), (-0.1033, 0.0, 0.1352), (-0.1128, 0.0, 0.1219), (-0.1121, 0.0, 0.1386), (-0.1229, 0.0, 0.1304), (-0.0906, 0.0, 0.1275), (-0.09827, 0.0, 0.06268), (-0.09695, 0.0, 0.1319), (-0.1042, 0.0, 0.09125), (-0.1002, 0.0, 0.1337), (-0.1072, 0.0, 0.1065), (0.08055, 0.0, 0.04053), (0.06228, 0.0, 0.01507), (0.07256, 0.0, 0.02566), (0.0807, 0.0, 0.1067), (0.05627, 0.0, 0.1283), (-0.05627, 0.0, 0.1283), (0.05143, 0.0, 0.1283), (-0.05143, 0.0, 0.1283), (0.05143, 0.0, 0.1235), (-0.05143, 0.0, 0.1235), (0.04583, 0.0, 0.133), (-0.04583, 0.0, 0.133), (0.03379, 0.0, 0.1369), (-0.03379, 0.0, 0.1369), (0.01266, 0.0, 0.1408), (-0.01266, 0.0, 0.1408), (-0.004819, 0.0, 0.1479), (0.002995, 0.0, 0.1652), (0.004349, 0.0, 0.1644), (0.005535, 0.0, 0.1635), (0.006508, 0.0, 0.1623), (0.007226, 0.0, 0.1609), (0.007686, 0.0, 0.1595), (0.00791, 0.0, 0.158), (0.007861, 0.0, 0.1566), (0.007478, 0.0, 0.1551), (0.006733, 0.0, 0.1537), (0.005673, 0.0, 0.1525), (0.004522, 0.0, 0.1503), (0.006447, 0.0, 0.1447), (-0.006447, 0.0, 0.1447), (-0.002995, 0.0, 0.1652), (-0.004348, 0.0, 0.1644), (-0.005535, 0.0, 0.1635), (-0.006508, 0.0, 0.1623), (-0.007226, 0.0, 0.1609), (-0.007686, 0.0, 0.1595), (-0.00791, 0.0, 0.158), (-0.007861, 0.0, 0.1566), (-0.007478, 0.0, 0.1551), (-0.006732, 0.0, 0.1537), (-0.005673, 0.0, 0.1525), (-0.004522, 0.0, 0.1503), (0.00482, 0.0, 0.1479), (0.0464, 0.0, 0.1235), (-0.0464, 0.0, 0.1235), (0.03255, 0.0, 0.132), (-0.03255, 0.0, 0.132), (0.01086, 0.0, 0.136), (-0.01086, 0.0, 0.136), (0.002298, 0.0, 0.1411), (-0.002254, 0.0, 0.1411), (0.002639, 0.0, 0.1411), (-0.002639, 0.0, 0.1411), (0.0255, -0.02596, 0.00558), (0.01756, -0.02914, 0.00558), (0.008953, -0.0311, 0.00558), (3.742e-09, -0.03176, 0.00558), (-0.008953, -0.0311, 0.00558), (-0.01756, -0.02914, 0.00558), (-0.0255, -0.02596, 0.00558), (0.02833, -0.01811, 0.00558), (0.01951, -0.02046, 0.00558), (0.009948, -0.02191, 0.00558), (-3.933e-09, -0.0224, 0.00558), (-0.009948, -0.02191, 0.00558), (-0.01951, -0.02046, 0.00558), (-0.02833, -0.01811, 0.00558), (0.03008, -0.009297, 0.00558), (0.02072, -0.01055, 0.00558), (0.01056, -0.01132, 0.00558), (1.124e-09, -0.01158, 0.00558), (-0.01056, -0.01132, 0.00558), (-0.02072, -0.01055, 0.00558), (-0.03008, -0.009297, 0.00558), (0.03066, 0.0, 0.00558), (0.02112, 0.0, 0.00558), (0.01077, 0.0, 0.00558), (7.451e-09, 0.0, 0.00558), (-0.01077, 0.0, 0.00558), (-0.02112, 0.0, 0.00558), (-0.03066, 0.0, 0.00558), (-0.001957, -0.001993, 0.1652), (-0.001348, -0.002237, 0.1652), (-0.0006871, -0.002387, 0.1652), (6.09e-08, -0.002438, 0.1652), (0.0006872, -0.002387, 0.1652), (0.001348, -0.002237, 0.1652), (0.001957, -0.001993, 0.1652), (-0.002174, -0.00139, 0.1652), (-0.001498, -0.001571, 0.1652), (-0.0007634, -0.001682, 0.1652), (6.529e-08, -0.00172, 0.1652), (0.0007636, -0.001682, 0.1652), (0.001498, -0.001571, 0.1652), (0.002174, -0.00139, 0.1652), (-0.002308, -0.0007137, 0.1652), (-0.00159, -0.0008097, 0.1652), (-0.0008105, -0.0008688, 0.1652), (6.704e-08, -0.0008887, 0.1652), (0.0008106, -0.0008688, 0.1652), (0.00159, -0.0008097, 0.1652), (0.002308, -0.0007137, 0.1652), (-0.002353, 0.0, 0.1652), (-0.001621, 0.0, 0.1652), (-0.0008263, 0.0, 0.1652), (6.7e-08, 0.0, 0.1652), (0.0008265, 0.0, 0.1652), (0.001621, 0.0, 0.1652), (0.002353, 0.0, 0.1652), (-0.01565, -0.02342, 0.01159), (0.01078, -0.02602, 0.01159), (0.005494, -0.02762, 0.01159), (0.02816, 0.0, 0.01159), (-0.005494, -0.02762, 0.01159), (0.02342, -0.01565, 0.01159), (0.01565, -0.02342, 0.01159), (-0.02602, -0.01078, 0.01159), (-0.02816, 0.0, 0.01159), (-0.02342, -0.01565, 0.01159), (0.01991, -0.01991, 0.01159), (0.02602, -0.01078, 0.01159), (0.02762, -0.005494, 0.01159), (-0.01991, -0.01991, 0.01159), (-0.01078, -0.02602, 0.01159), (-9.546e-09, -0.02816, 0.01159), (-0.02762, -0.005494, 0.01159), (-0.0184, -0.01874, 0.01159), (-0.01267, -0.02103, 0.01159), (-0.006461, -0.02244, 0.01159), (-1.399e-08, -0.02292, 0.01159), (0.006461, -0.02244, 0.01159), (0.01267, -0.02103, 0.01159), (0.0184, -0.01874, 0.01159), (-0.02044, -0.01307, 0.01159), (-0.01408, -0.01477, 0.01159), (-0.007179, -0.01581, 0.01159), (-1.662e-08, -0.01617, 0.01159), (0.007179, -0.01581, 0.01159), (0.01408, -0.01477, 0.01159), (0.02044, -0.01307, 0.01159), (-0.0217, -0.006709, 0.01159), (-0.01495, -0.007611, 0.01159), (-0.007621, -0.008167, 0.01159), (-1.414e-08, -0.008355, 0.01159), (0.007621, -0.008167, 0.01159), (0.01495, -0.007611, 0.01159), (0.0217, -0.006709, 0.01159), (-0.02213, 0.0, 0.01159), (-0.01524, 0.0, 0.01159), (-0.00777, 0.0, 0.01159), (-9.779e-09, 0.0, 0.01159), (0.00777, 0.0, 0.01159), (0.01524, 0.0, 0.01159), (0.02213, 0.0, 0.01159)], [], [(967, 966, 304, 0), (968, 967, 0, 1), (1022, 968, 1, 326), (0, 304, 4, 5), (1, 0, 5, 6), (326, 1, 6, 7), (327, 326, 7, 8), (328, 327, 8, 9), (303, 302, 2, 3), (304, 303, 3, 4), (9, 8, 16, 17), (3, 2, 10, 11), (4, 3, 11, 12), (5, 4, 12, 13), (6, 5, 13, 14), (7, 6, 14, 15), (8, 7, 15, 16), (14, 13, 21, 22), (15, 14, 22, 23), (16, 15, 23, 24), (17, 16, 24, 25), (11, 10, 18, 19), (12, 11, 19, 20), (13, 12, 20, 21), (19, 18, 26, 27), (20, 19, 27, 28), (21, 20, 28, 29), (22, 21, 29, 30), (23, 22, 30, 31), (24, 23, 31, 32), (25, 24, 32, 33), (31, 30, 38, 39), (32, 31, 39, 40), (33, 32, 40, 41), (27, 26, 34, 35), (28, 27, 35, 36), (29, 28, 36, 37), (30, 29, 37, 38), (35, 34, 42, 43), (36, 35, 43, 44), (37, 36, 44, 45), (38, 37, 45, 46), (39, 38, 46, 47), (40, 39, 47, 48), (41, 40, 48, 49), (47, 46, 54, 55), (48, 47, 55, 56), (49, 48, 56, 57), (43, 42, 50, 51), (44, 43, 51, 52), (45, 44, 52, 53), (46, 45, 53, 54), (52, 51, 59, 60), (53, 52, 60, 61), (54, 53, 61, 62), (55, 54, 62, 63), (56, 55, 63, 64), (57, 56, 64, 65), (51, 50, 58, 59), (64, 63, 71, 72), (65, 64, 72, 73), (59, 58, 66, 67), (60, 59, 67, 68), (61, 60, 68, 69), (62, 61, 69, 70), (63, 62, 70, 71), (68, 67, 75, 76), (69, 68, 76, 77), (70, 69, 77, 78), (71, 70, 78, 79), (72, 71, 79, 80), (73, 72, 80, 81), (67, 66, 74, 75), (80, 79, 87, 88), (81, 80, 88, 89), (75, 74, 82, 83), (76, 75, 83, 84), (77, 76, 84, 85), (78, 77, 85, 86), (79, 78, 86, 87), (85, 84, 92, 93), (86, 85, 93, 94), (87, 86, 94, 95), (88, 87, 95, 96), (89, 88, 96, 97), (83, 82, 90, 91), (84, 83, 91, 92), (97, 96, 104, 105), (91, 90, 98, 99), (92, 91, 99, 100), (93, 92, 100, 101), (94, 93, 101, 102), (95, 94, 102, 103), (96, 95, 103, 104), (104, 103, 108, 109), (105, 104, 109, 110), (99, 98, 106, 107), (1023, 328, 125, 975), (107, 106, 969, 970), (97, 105, 112, 113), (81, 89, 114, 115), (109, 108, 971, 972), (17, 25, 121, 123), (110, 109, 972, 973), (105, 110, 111, 112), (41, 49, 119, 120), (89, 97, 113, 114), (65, 73, 116, 117), (328, 9, 124, 125), (110, 973, 974, 111), (25, 33, 122, 121), (49, 57, 118, 119), (73, 81, 115, 116), (33, 41, 120, 122), (57, 65, 117, 118), (9, 17, 123, 124), (126, 127, 112, 111), (128, 129, 114, 113), (130, 131, 116, 115), (132, 133, 118, 117), (134, 135, 120, 119), (976, 126, 111, 974), (127, 128, 113, 112), (137, 136, 121, 122), (138, 139, 124, 123), (140, 977, 975, 125), (129, 130, 115, 114), (131, 132, 117, 116), (133, 134, 119, 118), (135, 137, 122, 120), (136, 138, 123, 121), (139, 140, 125, 124), (132, 131, 146, 147), (175, 176, 161, 160), (130, 129, 144, 145), (173, 174, 159, 158), (977, 140, 155, 979), (139, 138, 153, 154), (171, 172, 157, 156), (184, 185, 170, 169), (136, 137, 152, 151), (181, 183, 168, 166), (128, 127, 142, 143), (126, 976, 978, 141), (135, 134, 149, 150), (133, 132, 147, 148), (131, 130, 145, 146), (180, 182, 167, 165), (156, 157, 142, 141), (158, 159, 144, 143), (160, 161, 146, 145), (162, 163, 148, 147), (164, 165, 150, 149), (980, 156, 141, 978), (157, 158, 143, 142), (167, 166, 151, 152), (168, 169, 154, 153), (170, 981, 979, 155), (159, 160, 145, 144), (161, 162, 147, 146), (163, 164, 149, 148), (165, 167, 152, 150), (166, 168, 153, 151), (169, 170, 155, 154), (177, 178, 163, 162), (134, 133, 148, 149), (179, 180, 165, 164), (137, 135, 150, 152), (982, 171, 156, 980), (172, 173, 158, 157), (182, 181, 166, 167), (183, 184, 169, 168), (185, 983, 981, 170), (138, 136, 151, 153), (140, 139, 154, 155), (127, 126, 141, 142), (174, 175, 160, 159), (176, 177, 162, 161), (178, 179, 164, 163), (129, 128, 143, 144), (50, 42, 192, 193), (302, 965, 984, 186), (106, 98, 199, 200), (969, 106, 200, 985), (66, 58, 194, 195), (10, 2, 187, 188), (58, 50, 193, 194), (82, 74, 196, 197), (2, 302, 186, 187), (26, 18, 189, 190), (98, 90, 198, 199), (74, 66, 195, 196), (18, 10, 188, 189), (42, 34, 191, 192), (90, 82, 197, 198), (34, 26, 190, 191), (198, 197, 212, 213), (199, 198, 213, 214), (186, 984, 986, 201), (200, 199, 214, 215), (187, 186, 201, 202), (985, 200, 215, 987), (188, 187, 202, 203), (189, 188, 203, 204), (190, 189, 204, 205), (191, 190, 205, 206), (192, 191, 206, 207), (193, 192, 207, 208), (194, 193, 208, 209), (195, 194, 209, 210), (196, 195, 210, 211), (197, 196, 211, 212), (987, 215, 230, 989), (203, 202, 217, 218), (204, 203, 218, 219), (205, 204, 219, 220), (206, 205, 220, 221), (207, 206, 221, 222), (208, 207, 222, 223), (209, 208, 223, 224), (210, 209, 224, 225), (211, 210, 225, 226), (212, 211, 226, 227), (213, 212, 227, 228), (214, 213, 228, 229), (201, 986, 988, 216), (215, 214, 229, 230), (202, 201, 216, 217), (221, 220, 235, 236), (222, 221, 236, 237), (223, 222, 237, 238), (224, 223, 238, 239), (225, 224, 239, 240), (226, 225, 240, 241), (227, 226, 241, 242), (228, 227, 242, 243), (229, 228, 243, 244), (216, 988, 990, 231), (230, 229, 244, 245), (217, 216, 231, 232), (989, 230, 245, 991), (218, 217, 232, 233), (219, 218, 233, 234), (220, 219, 234, 235), (992, 250, 107, 970), (251, 249, 103, 102), (993, 971, 108, 252), (247, 248, 101, 100), (252, 108, 103, 249), (248, 251, 102, 101), (250, 246, 99, 107), (246, 247, 100, 99), (276, 1000, 994, 257), (277, 274, 258, 256), (278, 259, 995, 1001), (279, 275, 254, 255), (277, 256, 259, 278), (274, 279, 255, 258), (280, 276, 257, 253), (275, 280, 253, 254), (247, 246, 266, 264), (246, 250, 260, 266), (251, 248, 265, 261), (249, 262, 263, 252), (248, 247, 264, 265), (252, 263, 997, 993), (249, 251, 261, 262), (250, 992, 996, 260), (296, 301, 273, 268), (301, 297, 269, 273), (295, 300, 272, 267), (298, 270, 271, 299), (300, 296, 268, 272), (299, 271, 999, 1007), (298, 295, 267, 270), (297, 1006, 998, 269), (268, 273, 280, 275), (273, 269, 276, 280), (267, 272, 279, 274), (270, 277, 278, 271), (272, 268, 275, 279), (271, 278, 1001, 999), (270, 267, 274, 277), (269, 998, 1000, 276), (260, 996, 1002, 281), (262, 261, 286, 282), (263, 283, 1003, 997), (265, 264, 287, 284), (262, 282, 283, 263), (261, 265, 284, 286), (266, 260, 281, 285), (264, 266, 285, 287), (281, 1002, 1004, 290), (282, 286, 288, 291), (283, 292, 1005, 1003), (284, 287, 289, 293), (282, 291, 292, 283), (286, 284, 293, 288), (285, 281, 290, 294), (287, 285, 294, 289), (290, 1004, 1006, 297), (291, 288, 295, 298), (292, 299, 1007, 1005), (293, 289, 296, 300), (291, 298, 299, 292), (288, 293, 300, 295), (294, 290, 297, 301), (289, 294, 301, 296), (303, 316, 315, 302), (304, 317, 316, 303), (302, 315, 1018, 965), (966, 1019, 317, 304), (336, 309, 1014, 1029), (329, 331, 320, 318), (1024, 1011, 320, 331), (343, 324, 325, 342), (333, 321, 1013, 1026), (332, 322, 321, 333), (336, 319, 318, 337), (337, 335, 311, 310), (1028, 1015, 311, 335), (330, 319, 1010, 1025), (1014, 309, 312, 1016), (309, 310, 313, 312), (310, 311, 314, 313), (311, 1015, 1017, 314), (1030, 340, 317, 1019), (339, 338, 315, 316), (340, 339, 316, 317), (338, 1031, 1018, 315), (342, 325, 1021, 1033), (330, 305, 306, 329), (1032, 341, 308, 1012), (1027, 334, 305, 1008), (323, 326, 327, 324), (324, 327, 328, 325), (325, 328, 1023, 1021), (1020, 1022, 326, 323), (319, 330, 329, 318), (334, 308, 322, 332), (305, 330, 1025, 1008), (1009, 1024, 331, 307), (306, 307, 331, 329), (305, 334, 332, 306), (1012, 308, 334, 1027), (306, 332, 333, 307), (307, 333, 1026, 1009), (1011, 1028, 335, 320), (318, 320, 335, 337), (309, 336, 337, 310), (319, 336, 1029, 1010), (314, 1017, 1031, 338), (312, 313, 339, 340), (313, 314, 338, 339), (1016, 312, 340, 1030), (308, 341, 343, 322), (341, 323, 324, 343), (321, 342, 1033, 1013), (322, 343, 342, 321), (1020, 323, 341, 1032), (1036, 344, 588, 1035), (1037, 345, 344, 1036), (1069, 589, 345, 1037), (344, 349, 348, 588), (345, 350, 349, 344), (589, 351, 350, 345), (590, 352, 351, 589), (591, 353, 352, 590), (587, 347, 346, 586), (588, 348, 347, 587), (353, 361, 360, 352), (347, 355, 354, 346), (348, 356, 355, 347), (349, 357, 356, 348), (350, 358, 357, 349), (351, 359, 358, 350), (352, 360, 359, 351), (358, 366, 365, 357), (359, 367, 366, 358), (360, 368, 367, 359), (361, 369, 368, 360), (355, 363, 362, 354), (356, 364, 363, 355), (357, 365, 364, 356), (363, 371, 370, 362), (364, 372, 371, 363), (365, 373, 372, 364), (366, 374, 373, 365), (367, 375, 374, 366), (368, 376, 375, 367), (369, 377, 376, 368), (375, 383, 382, 374), (376, 384, 383, 375), (377, 385, 384, 376), (371, 379, 378, 370), (372, 380, 379, 371), (373, 381, 380, 372), (374, 382, 381, 373), (379, 387, 386, 378), (380, 388, 387, 379), (381, 389, 388, 380), (382, 390, 389, 381), (383, 391, 390, 382), (384, 392, 391, 383), (385, 393, 392, 384), (391, 399, 398, 390), (392, 400, 399, 391), (393, 401, 400, 392), (387, 395, 394, 386), (388, 396, 395, 387), (389, 397, 396, 388), (390, 398, 397, 389), (396, 404, 403, 395), (397, 405, 404, 396), (398, 406, 405, 397), (399, 407, 406, 398), (400, 408, 407, 399), (401, 409, 408, 400), (395, 403, 402, 394), (408, 416, 415, 407), (409, 417, 416, 408), (403, 411, 410, 402), (404, 412, 411, 403), (405, 413, 412, 404), (406, 414, 413, 405), (407, 415, 414, 406), (412, 420, 419, 411), (413, 421, 420, 412), (414, 422, 421, 413), (415, 423, 422, 414), (416, 424, 423, 415), (417, 425, 424, 416), (411, 419, 418, 410), (424, 432, 431, 423), (425, 433, 432, 424), (419, 427, 426, 418), (420, 428, 427, 419), (421, 429, 428, 420), (422, 430, 429, 421), (423, 431, 430, 422), (429, 437, 436, 428), (430, 438, 437, 429), (431, 439, 438, 430), (432, 440, 439, 431), (433, 441, 440, 432), (427, 435, 434, 426), (428, 436, 435, 427), (441, 449, 448, 440), (435, 443, 442, 434), (436, 444, 443, 435), (437, 445, 444, 436), (438, 446, 445, 437), (439, 447, 446, 438), (440, 448, 447, 439), (448, 453, 452, 447), (449, 454, 453, 448), (443, 451, 450, 442), (1070, 1044, 469, 591), (451, 1039, 1038, 450), (441, 457, 456, 449), (425, 459, 458, 433), (453, 1041, 1040, 452), (361, 467, 465, 369), (454, 1042, 1041, 453), (449, 456, 455, 454), (385, 464, 463, 393), (433, 458, 457, 441), (409, 461, 460, 417), (591, 469, 468, 353), (454, 455, 1043, 1042), (369, 465, 466, 377), (393, 463, 462, 401), (417, 460, 459, 425), (377, 466, 464, 385), (401, 462, 461, 409), (353, 468, 467, 361), (394, 477, 476, 386), (586, 470, 1045, 1034), (450, 484, 483, 442), (1038, 1046, 484, 450), (410, 479, 478, 402), (354, 472, 471, 346), (402, 478, 477, 394), (426, 481, 480, 418), (346, 471, 470, 586), (370, 474, 473, 362), (442, 483, 482, 434), (418, 480, 479, 410), (362, 473, 472, 354), (386, 476, 475, 378), (434, 482, 481, 426), (378, 475, 474, 370), (482, 497, 496, 481), (483, 498, 497, 482), (470, 485, 1047, 1045), (484, 499, 498, 483), (471, 486, 485, 470), (1046, 1048, 499, 484), (472, 487, 486, 471), (473, 488, 487, 472), (474, 489, 488, 473), (475, 490, 489, 474), (476, 491, 490, 475), (477, 492, 491, 476), (478, 493, 492, 477), (479, 494, 493, 478), (480, 495, 494, 479), (481, 496, 495, 480), (1048, 1050, 514, 499), (487, 502, 501, 486), (488, 503, 502, 487), (489, 504, 503, 488), (490, 505, 504, 489), (491, 506, 505, 490), (492, 507, 506, 491), (493, 508, 507, 492), (494, 509, 508, 493), (495, 510, 509, 494), (496, 511, 510, 495), (497, 512, 511, 496), (498, 513, 512, 497), (485, 500, 1049, 1047), (499, 514, 513, 498), (486, 501, 500, 485), (505, 520, 519, 504), (506, 521, 520, 505), (507, 522, 521, 506), (508, 523, 522, 507), (509, 524, 523, 508), (510, 525, 524, 509), (511, 526, 525, 510), (512, 527, 526, 511), (513, 528, 527, 512), (500, 515, 1051, 1049), (514, 529, 528, 513), (501, 516, 515, 500), (1050, 1052, 529, 514), (502, 517, 516, 501), (503, 518, 517, 502), (504, 519, 518, 503), (1053, 1039, 451, 534), (535, 446, 447, 533), (1054, 536, 452, 1040), (531, 444, 445, 532), (536, 533, 447, 452), (532, 445, 446, 535), (534, 451, 443, 530), (530, 443, 444, 531), (560, 541, 1055, 1061), (561, 540, 542, 558), (562, 1062, 1056, 543), (563, 539, 538, 559), (561, 562, 543, 540), (558, 542, 539, 563), (564, 537, 541, 560), (559, 538, 537, 564), (531, 548, 550, 530), (530, 550, 544, 534), (535, 545, 549, 532), (533, 536, 547, 546), (532, 549, 548, 531), (536, 1054, 1058, 547), (533, 546, 545, 535), (534, 544, 1057, 1053), (580, 552, 557, 585), (585, 557, 553, 581), (579, 551, 556, 584), (582, 583, 555, 554), (584, 556, 552, 580), (583, 1068, 1060, 555), (582, 554, 551, 579), (581, 553, 1059, 1067), (552, 559, 564, 557), (557, 564, 560, 553), (551, 558, 563, 556), (554, 555, 562, 561), (556, 563, 559, 552), (555, 1060, 1062, 562), (554, 561, 558, 551), (553, 560, 1061, 1059), (544, 565, 1063, 1057), (546, 566, 570, 545), (547, 1058, 1064, 567), (549, 568, 571, 548), (546, 547, 567, 566), (545, 570, 568, 549), (550, 569, 565, 544), (548, 571, 569, 550), (565, 574, 1065, 1063), (566, 575, 572, 570), (567, 1064, 1066, 576), (568, 577, 573, 571), (566, 567, 576, 575), (570, 572, 577, 568), (569, 578, 574, 565), (571, 573, 578, 569), (574, 581, 1067, 1065), (575, 582, 579, 572), (576, 1066, 1068, 583), (577, 584, 580, 573), (575, 576, 583, 582), (572, 579, 584, 577), (578, 585, 581, 574), (573, 580, 585, 578), (231, 990, 1051, 515), (232, 231, 515, 516), (233, 232, 516, 517), (234, 233, 517, 518), (235, 234, 518, 519), (236, 235, 519, 520), (237, 236, 520, 521), (238, 237, 521, 522), (239, 238, 522, 523), (240, 239, 523, 524), (241, 240, 524, 525), (242, 241, 525, 526), (243, 242, 526, 527), (244, 243, 527, 528), (245, 244, 528, 529), (991, 245, 529, 1052), (254, 253, 537, 538), (255, 254, 538, 539), (253, 257, 541, 537), (995, 259, 543, 1056), (258, 255, 539, 542), (256, 258, 542, 540), (259, 256, 540, 543), (257, 994, 1055, 541), (1071, 590, 589, 1069), (1070, 591, 590, 1071), (1072, 587, 586, 1034), (1035, 588, 587, 1072), (597, 612, 611, 596), (598, 613, 612, 597), (599, 614, 613, 598), (600, 615, 614, 599), (601, 616, 615, 600), (602, 617, 616, 601), (603, 618, 617, 602), (604, 619, 618, 603), (605, 620, 619, 604), (592, 607, 1075, 1073), (606, 621, 620, 605), (593, 608, 607, 592), (1074, 1076, 621, 606), (594, 609, 608, 593), (595, 610, 609, 594), (596, 611, 610, 595), (618, 633, 632, 617), (619, 634, 633, 618), (620, 635, 634, 619), (607, 622, 1077, 1075), (621, 636, 635, 620), (608, 623, 622, 607), (1076, 1078, 636, 621), (609, 624, 623, 608), (610, 625, 624, 609), (611, 626, 625, 610), (612, 627, 626, 611), (613, 628, 627, 612), (614, 629, 628, 613), (615, 630, 629, 614), (616, 631, 630, 615), (617, 632, 631, 616), (594, 639, 640, 595), (595, 640, 641, 596), (596, 641, 642, 597), (597, 642, 643, 598), (598, 643, 644, 599), (599, 644, 645, 600), (600, 645, 646, 601), (601, 646, 647, 602), (602, 647, 648, 603), (603, 648, 649, 604), (604, 649, 650, 605), (1073, 1079, 637, 592), (605, 650, 651, 606), (592, 637, 638, 593), (606, 651, 1080, 1074), (593, 638, 639, 594), (640, 655, 656, 641), (641, 656, 657, 642), (642, 657, 658, 643), (643, 658, 659, 644), (644, 659, 660, 645), (645, 660, 661, 646), (646, 661, 662, 647), (647, 662, 663, 648), (648, 663, 664, 649), (649, 664, 665, 650), (1079, 1081, 652, 637), (650, 665, 666, 651), (637, 652, 653, 638), (651, 666, 1082, 1080), (638, 653, 654, 639), (639, 654, 655, 640), (658, 673, 674, 659), (659, 674, 675, 660), (660, 675, 676, 661), (661, 676, 677, 662), (662, 677, 678, 663), (663, 678, 679, 664), (664, 679, 680, 665), (1081, 1083, 667, 652), (665, 680, 681, 666), (652, 667, 668, 653), (666, 681, 1084, 1082), (653, 668, 669, 654), (654, 669, 670, 655), (655, 670, 671, 656), (656, 671, 672, 657), (657, 672, 673, 658), (804, 818, 687, 688), (668, 751, 752, 669), (667, 750, 751, 668), (1083, 1098, 750, 667), (792, 804, 688, 689), (832, 846, 685, 686), (818, 832, 686, 687), (1097, 701, 891, 1112), (872, 884, 682, 683), (1093, 1092, 696, 697), (1094, 1093, 697, 698), (1087, 1086, 690, 691), (1095, 1094, 698, 699), (1088, 1087, 691, 692), (1096, 1095, 699, 700), (1089, 1088, 692, 693), (1097, 1096, 700, 701), (1090, 1089, 693, 694), (1091, 1090, 694, 695), (1092, 1091, 695, 696), (701, 700, 712, 713), (694, 693, 705, 706), (695, 694, 706, 707), (696, 695, 707, 708), (697, 696, 708, 709), (698, 697, 709, 710), (691, 690, 702, 703), (699, 698, 710, 711), (692, 691, 703, 704), (700, 699, 711, 712), (693, 692, 704, 705), (710, 709, 721, 722), (703, 702, 714, 715), (711, 710, 722, 723), (704, 703, 715, 716), (712, 711, 723, 724), (705, 704, 716, 717), (713, 712, 724, 725), (706, 705, 717, 718), (681, 848, 1099, 1084), (707, 706, 718, 719), (680, 847, 848, 681), (708, 707, 719, 720), (679, 834, 847, 680), (709, 708, 720, 721), (678, 833, 834, 679), (719, 718, 730, 731), (677, 820, 833, 678), (720, 719, 731, 732), (676, 819, 820, 677), (721, 720, 732, 733), (722, 721, 733, 734), (715, 714, 726, 727), (723, 722, 734, 735), (716, 715, 727, 728), (724, 723, 735, 736), (717, 716, 728, 729), (725, 724, 736, 737), (718, 717, 729, 730), (727, 726, 738, 739), (735, 734, 746, 747), (728, 727, 739, 740), (736, 735, 747, 748), (729, 728, 740, 741), (737, 736, 748, 749), (730, 729, 741, 742), (675, 806, 819, 676), (731, 730, 742, 743), (674, 805, 806, 675), (732, 731, 743, 744), (673, 780, 805, 674), (733, 732, 744, 745), (734, 733, 745, 746), (743, 742, 757, 758), (671, 766, 779, 672), (744, 743, 758, 759), (670, 765, 766, 671), (745, 744, 759, 760), (746, 745, 760, 761), (739, 738, 753, 754), (747, 746, 761, 762), (740, 739, 754, 755), (748, 747, 762, 763), (741, 740, 755, 756), (749, 748, 763, 764), (742, 741, 756, 757), (672, 779, 780, 673), (762, 761, 775, 776), (755, 754, 768, 769), (763, 762, 776, 777), (756, 755, 769, 770), (764, 763, 777, 778), (757, 756, 770, 771), (758, 757, 771, 772), (759, 758, 772, 773), (760, 759, 773, 774), (761, 760, 774, 775), (754, 753, 767, 768), (773, 772, 786, 787), (774, 773, 787, 788), (775, 774, 788, 789), (768, 767, 781, 782), (776, 775, 789, 790), (769, 768, 782, 783), (777, 776, 790, 791), (770, 769, 783, 784), (778, 777, 791, 792), (771, 770, 784, 785), (772, 771, 785, 786), (783, 782, 794, 795), (791, 790, 802, 803), (784, 783, 795, 796), (792, 791, 803, 804), (785, 784, 796, 797), (786, 785, 797, 798), (689, 688, 806, 805), (787, 786, 798, 799), (788, 787, 799, 800), (789, 788, 800, 801), (782, 781, 793, 794), (790, 789, 801, 802), (799, 798, 812, 813), (890, 889, 752, 751), (800, 799, 813, 814), (801, 800, 814, 815), (794, 793, 807, 808), (802, 801, 815, 816), (795, 794, 808, 809), (803, 802, 816, 817), (796, 795, 809, 810), (804, 803, 817, 818), (797, 796, 810, 811), (798, 797, 811, 812), (688, 687, 819, 806), (817, 816, 830, 831), (810, 809, 823, 824), (818, 817, 831, 832), (811, 810, 824, 825), (1112, 891, 750, 1098), (812, 811, 825, 826), (682, 1085, 1099, 848), (813, 812, 826, 827), (814, 813, 827, 828), (815, 814, 828, 829), (808, 807, 821, 822), (816, 815, 829, 830), (809, 808, 822, 823), (828, 827, 841, 842), (829, 828, 842, 843), (822, 821, 835, 836), (830, 829, 843, 844), (823, 822, 836, 837), (831, 830, 844, 845), (824, 823, 837, 838), (832, 831, 845, 846), (825, 824, 838, 839), (826, 825, 839, 840), (687, 686, 820, 819), (827, 826, 840, 841), (846, 845, 859, 860), (839, 838, 852, 853), (891, 890, 751, 750), (840, 839, 853, 854), (841, 840, 854, 855), (886, 885, 780, 779), (842, 841, 855, 856), (843, 842, 856, 857), (836, 835, 849, 850), (844, 843, 857, 858), (837, 836, 850, 851), (845, 844, 858, 859), (838, 837, 851, 852), (857, 856, 868, 869), (850, 849, 861, 862), (858, 857, 869, 870), (851, 850, 862, 863), (859, 858, 870, 871), (852, 851, 863, 864), (860, 859, 871, 872), (853, 852, 864, 865), (683, 682, 848, 847), (854, 853, 865, 866), (855, 854, 866, 867), (856, 855, 867, 868), (865, 864, 876, 877), (686, 685, 833, 820), (866, 865, 877, 878), (885, 689, 805, 780), (867, 866, 878, 879), (685, 684, 834, 833), (868, 867, 879, 880), (869, 868, 880, 881), (862, 861, 873, 874), (870, 869, 881, 882), (863, 862, 874, 875), (871, 870, 882, 883), (864, 863, 875, 876), (872, 871, 883, 884), (881, 880, 1107, 1108), (874, 873, 1100, 1101), (882, 881, 1108, 1109), (875, 874, 1101, 1102), (883, 882, 1109, 1110), (876, 875, 1102, 1103), (884, 883, 1110, 1111), (877, 876, 1103, 1104), (878, 877, 1104, 1105), (879, 878, 1105, 1106), (889, 888, 765, 752), (880, 879, 1106, 1107), (764, 778, 885, 886), (860, 872, 683, 684), (846, 860, 684, 685), (713, 725, 889, 890), (684, 683, 847, 834), (884, 1111, 1085, 682), (749, 764, 886, 887), (888, 887, 766, 765), (701, 713, 890, 891), (887, 886, 779, 766), (725, 737, 888, 889), (737, 749, 887, 888), (778, 792, 689, 885), (669, 752, 765, 670), (904, 919, 918, 903), (905, 920, 919, 904), (892, 907, 1115, 1113), (906, 921, 920, 905), (893, 908, 907, 892), (1114, 1116, 921, 906), (894, 909, 908, 893), (895, 910, 909, 894), (896, 911, 910, 895), (897, 912, 911, 896), (898, 913, 912, 897), (899, 914, 913, 898), (900, 915, 914, 899), (901, 916, 915, 900), (902, 917, 916, 901), (903, 918, 917, 902), (913, 914, 929, 928), (914, 915, 930, 929), (915, 916, 931, 930), (916, 917, 932, 931), (917, 918, 933, 932), (918, 919, 934, 933), (919, 920, 935, 934), (1115, 907, 922, 1117), (920, 921, 936, 935), (907, 908, 923, 922), (921, 1116, 1118, 936), (908, 909, 924, 923), (909, 910, 925, 924), (910, 911, 926, 925), (911, 912, 927, 926), (912, 913, 928, 927), (923, 924, 952, 951), (922, 923, 951, 950), (1117, 922, 950, 1121), (936, 1118, 1122, 964), (935, 936, 964, 963), (934, 935, 963, 962), (933, 934, 962, 960), (932, 933, 960, 961), (931, 932, 961, 959), (930, 931, 959, 958), (929, 930, 958, 956), (928, 929, 956, 957), (926, 927, 955, 954), (925, 926, 954, 953), (927, 928, 957, 955), (924, 925, 953, 952), (1077, 622, 892, 1113), (622, 623, 893, 892), (623, 624, 894, 893), (624, 625, 895, 894), (625, 626, 896, 895), (626, 627, 897, 896), (627, 628, 898, 897), (628, 629, 899, 898), (629, 630, 900, 899), (630, 631, 901, 900), (631, 632, 902, 901), (632, 633, 903, 902), (633, 634, 904, 903), (634, 635, 905, 904), (635, 636, 906, 905), (636, 1078, 1114, 906), (1119, 937, 938, 939, 940, 941, 942, 943, 944, 945, 946, 947, 948, 949, 1120), (1119, 1121, 950), (937, 1119, 950, 951), (939, 938, 952, 953), (938, 937, 951, 952), (940, 939, 953, 954), (941, 940, 954, 955), (943, 942, 957, 956), (942, 941, 955, 957), (944, 943, 956, 958), (945, 944, 958, 959), (947, 946, 961, 960), (946, 945, 959, 961), (948, 947, 960, 962), (949, 948, 962, 963), (1120, 964, 1122), (1120, 949, 963, 964), (182, 1123, 183, 181), (1123, 1130, 184, 183), (1130, 1137, 185, 184), (1137, 1144, 983, 185), (180, 1124, 1123, 182), (1124, 1131, 1130, 1123), (1131, 1138, 1137, 1130), (1138, 1145, 1144, 1137), (179, 1125, 1124, 180), (1125, 1132, 1131, 1124), (1132, 1139, 1138, 1131), (1139, 1146, 1145, 1138), (178, 1126, 1125, 179), (1126, 1133, 1132, 1125), (1133, 1140, 1139, 1132), (1140, 1147, 1146, 1139), (177, 1127, 1126, 178), (1127, 1134, 1133, 1126), (1134, 1141, 1140, 1133), (1141, 1148, 1147, 1140), (176, 1128, 1127, 177), (1128, 1135, 1134, 1127), (1135, 1142, 1141, 1134), (1142, 1149, 1148, 1141), (175, 1129, 1128, 176), (1129, 1136, 1135, 1128), (1136, 1143, 1142, 1135), (1143, 1150, 1149, 1142), (174, 173, 1129, 175), (173, 172, 1136, 1129), (172, 171, 1143, 1136), (171, 982, 1150, 1143), (821, 1151, 849, 835), (1151, 1158, 861, 849), (1158, 1165, 873, 861), (1165, 1172, 1100, 873), (807, 1152, 1151, 821), (1152, 1159, 1158, 1151), (1159, 1166, 1165, 1158), (1166, 1173, 1172, 1165), (793, 1153, 1152, 807), (1153, 1160, 1159, 1152), (1160, 1167, 1166, 1159), (1167, 1174, 1173, 1166), (781, 1154, 1153, 793), (1154, 1161, 1160, 1153), (1161, 1168, 1167, 1160), (1168, 1175, 1174, 1167), (767, 1155, 1154, 781), (1155, 1162, 1161, 1154), (1162, 1169, 1168, 1161), (1169, 1176, 1175, 1168), (753, 1156, 1155, 767), (1156, 1163, 1162, 1155), (1163, 1170, 1169, 1162), (1170, 1177, 1176, 1169), (738, 1157, 1156, 753), (1157, 1164, 1163, 1156), (1164, 1171, 1170, 1163), (1171, 1178, 1177, 1170), (726, 714, 1157, 738), (714, 702, 1164, 1157), (702, 690, 1171, 1164), (690, 1086, 1178, 1171), (460, 461, 1183, 1193), (458, 459, 1179, 1192), (469, 1044, 1182, 1191), (467, 468, 1190, 1184), (466, 465, 1189, 1185), (456, 457, 1188, 1186), (1043, 455, 1195, 1187), (462, 463, 1181, 1194), (463, 464, 1180, 1181), (461, 462, 1194, 1183), (459, 460, 1193, 1179), (468, 469, 1191, 1190), (457, 458, 1192, 1188), (465, 467, 1184, 1189), (455, 456, 1186, 1195), (464, 466, 1185, 1180), (1179, 1196, 1188, 1192), (1196, 1203, 1186, 1188), (1203, 1210, 1195, 1186), (1210, 1217, 1187, 1195), (1193, 1197, 1196, 1179), (1197, 1204, 1203, 1196), (1204, 1211, 1210, 1203), (1211, 1218, 1217, 1210), (1183, 1198, 1197, 1193), (1198, 1205, 1204, 1197), (1205, 1212, 1211, 1204), (1212, 1219, 1218, 1211), (1194, 1199, 1198, 1183), (1199, 1206, 1205, 1198), (1206, 1213, 1212, 1205), (1213, 1220, 1219, 1212), (1181, 1200, 1199, 1194), (1200, 1207, 1206, 1199), (1207, 1214, 1213, 1206), (1214, 1221, 1220, 1213), (1180, 1201, 1200, 1181), (1201, 1208, 1207, 1200), (1208, 1215, 1214, 1207), (1215, 1222, 1221, 1214), (1185, 1202, 1201, 1180), (1202, 1209, 1208, 1201), (1209, 1216, 1215, 1208), (1216, 1223, 1222, 1215), (1189, 1184, 1202, 1185), (1184, 1190, 1209, 1202), (1190, 1191, 1216, 1209), (1191, 1182, 1223, 1216)])
me_cubeziercircle_012.polygons.foreach_set('use_smooth', [True] * 1129)
me_cubeziercircle_012.materials.append(None)
me_cubeziercircle_012.use_remesh_preserve_volume = False
me_cubeziercircle_012.use_remesh_preserve_attributes = False
me_cubeziercircle_012.use_mirror_vertex_groups = False
me_cubeziercircle_012.auto_texspace = False
me_cubeziercircle_012.update()

# ---- objects
ob_teapot3 = bpy.data.objects.new('teapot3', me_cubeziercircle_012)

# ---- transforms, parenting, visibility, modifiers, constraints
ob_teapot3.location = (3.725e-09, 0.0, 0.0)
ob_teapot3.scale = (17.51, 17.94, 12.96)
ob_teapot3.lineart.crease_threshold = 0.0
_m = ob_teapot3.modifiers.new('Mirror', 'MIRROR')
_m.use_axis = (False, True, False)
_m.use_clip = True
_m = ob_teapot3.modifiers.new('Subsurf', 'SUBSURF')
_m.uv_smooth = 'PRESERVE_CORNERS'
_m.quality = 2
_m.levels = 2
_m.show_only_control_edges = False

# ---- collection membership
col_collection_1.objects.link(ob_teapot3)

# ---- scene / render settings (as saved in the file)
scene.frame_start = 1; scene.frame_end = 250; scene.frame_set(1)
scene.render.engine = 'CYCLES'
scene.render.resolution_percentage = 50
scene.render.dither_intensity = 0.0
scene.render.film_transparent = True
scene.cycles.samples = 512
scene.cycles.sampling_pattern = 'TABULATED_SOBOL'
scene.cycles.use_adaptive_sampling = False
scene.cycles.use_light_tree = False
scene.cycles.blur_glossy = 0.0
scene.cycles.sample_clamp_indirect = 0.0
scene.view_settings.look = 'High Contrast'
scene.view_settings.view_transform = 'Filmic'
bpy.context.view_layer.update()

# ---- added for rendering (the .blend has no active camera and no usable light): camera, sun
cam_auto = bpy.data.cameras.new('AutoCamera')
cam_auto.lens = 50.0
cam_auto.sensor_width = 36.0
cam_auto.clip_end = 1000.0
ob_auto_camera = bpy.data.objects.new('AutoCamera', cam_auto)
scene.collection.objects.link(ob_auto_camera)
ob_auto_camera.location = (6.25224, -7.24816, 5.90245)
ob_auto_camera.rotation_euler = (1.09748, -7.21219e-08, 0.694738)
scene.camera = ob_auto_camera
light_auto_sun = bpy.data.lights.new('AutoSun', 'SUN')
light_auto_sun.energy = 3.0
light_auto_sun.angle = 0.0523599
ob_auto_sun = bpy.data.objects.new('AutoSun', light_auto_sun)
scene.collection.objects.link(ob_auto_sun)
ob_auto_sun.rotation_euler = (0.872665, 0.174533, 0.523599)
bpy.context.view_layer.update()

